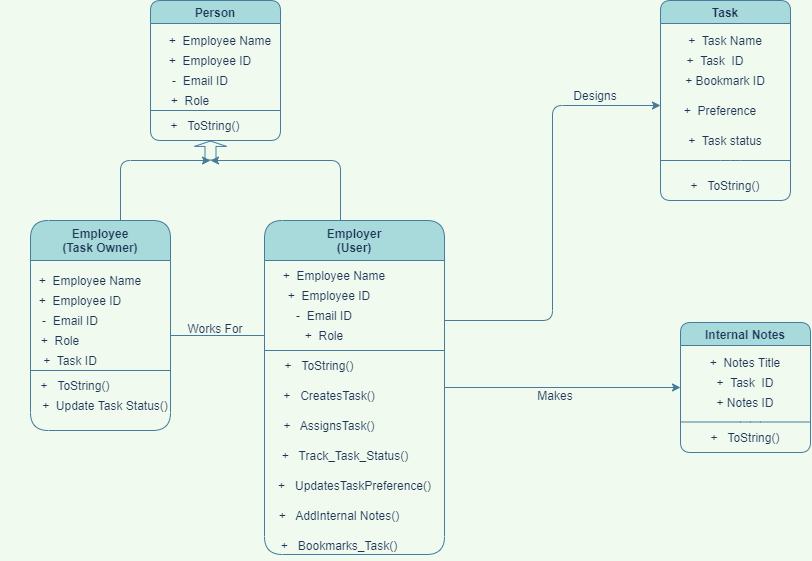

The diagram above was exported from draw.io. Its source (the exported page's mxGraphModel, read from the mxfile embedded in the PNG):
<mxGraphModel dx="1865" dy="579" grid="0" gridSize="10" guides="1" tooltips="1" connect="1" arrows="1" fold="1" page="1" pageScale="1" pageWidth="827" pageHeight="1169" background="#F1FAEE" math="0" shadow="0">
  <root>
    <mxCell id="WIyWlLk6GJQsqaUBKTNV-0" />
    <mxCell id="WIyWlLk6GJQsqaUBKTNV-1" parent="WIyWlLk6GJQsqaUBKTNV-0" />
    <mxCell id="QpIwYpB42Rs4GS5phtvq-0" value="Person" style="swimlane;fillColor=#A8DADC;strokeColor=#457B9D;fontColor=#1D3557;rounded=1;" parent="WIyWlLk6GJQsqaUBKTNV-1" vertex="1">
      <mxGeometry x="120" y="20" width="130" height="140" as="geometry" />
    </mxCell>
    <mxCell id="QpIwYpB42Rs4GS5phtvq-3" value="+&amp;nbsp; Employee ID" style="text;html=1;strokeColor=none;fillColor=none;align=center;verticalAlign=middle;whiteSpace=wrap;fontColor=#1D3557;rounded=1;" parent="QpIwYpB42Rs4GS5phtvq-0" vertex="1">
      <mxGeometry y="50" width="120" height="20" as="geometry" />
    </mxCell>
    <mxCell id="QpIwYpB42Rs4GS5phtvq-7" value="+&amp;nbsp; &amp;nbsp;ToString()" style="text;html=1;strokeColor=none;fillColor=none;align=center;verticalAlign=middle;whiteSpace=wrap;fontColor=#1D3557;rounded=1;" parent="QpIwYpB42Rs4GS5phtvq-0" vertex="1">
      <mxGeometry x="-10" y="110" width="130" height="30" as="geometry" />
    </mxCell>
    <mxCell id="QpIwYpB42Rs4GS5phtvq-9" value="+&amp;nbsp; Employee Name" style="text;html=1;strokeColor=none;fillColor=none;align=center;verticalAlign=middle;whiteSpace=wrap;fontColor=#1D3557;rounded=1;" parent="QpIwYpB42Rs4GS5phtvq-0" vertex="1">
      <mxGeometry x="10" y="30" width="120" height="20" as="geometry" />
    </mxCell>
    <mxCell id="QpIwYpB42Rs4GS5phtvq-4" value="-&amp;nbsp; Email ID" style="text;html=1;strokeColor=none;fillColor=none;align=center;verticalAlign=middle;whiteSpace=wrap;fontColor=#1D3557;rounded=1;" parent="QpIwYpB42Rs4GS5phtvq-0" vertex="1">
      <mxGeometry x="-10" y="70" width="120" height="20" as="geometry" />
    </mxCell>
    <mxCell id="QpIwYpB42Rs4GS5phtvq-5" value="+&amp;nbsp; Role" style="text;html=1;strokeColor=none;fillColor=none;align=center;verticalAlign=middle;whiteSpace=wrap;fontColor=#1D3557;rounded=1;" parent="QpIwYpB42Rs4GS5phtvq-0" vertex="1">
      <mxGeometry x="-20" y="90" width="120" height="20" as="geometry" />
    </mxCell>
    <mxCell id="QpIwYpB42Rs4GS5phtvq-6" value="" style="endArrow=none;html=1;strokeColor=#457B9D;fontColor=#1D3557;labelBackgroundColor=#F1FAEE;" parent="QpIwYpB42Rs4GS5phtvq-0" edge="1">
      <mxGeometry width="50" height="50" relative="1" as="geometry">
        <mxPoint y="110" as="sourcePoint" />
        <mxPoint x="130" y="110" as="targetPoint" />
      </mxGeometry>
    </mxCell>
    <mxCell id="QpIwYpB42Rs4GS5phtvq-52" style="edgeStyle=orthogonalEdgeStyle;orthogonalLoop=1;jettySize=auto;html=1;strokeColor=#457B9D;fontColor=#1D3557;labelBackgroundColor=#F1FAEE;" parent="WIyWlLk6GJQsqaUBKTNV-1" source="QpIwYpB42Rs4GS5phtvq-11" edge="1">
      <mxGeometry relative="1" as="geometry">
        <mxPoint x="180" y="180" as="targetPoint" />
        <Array as="points">
          <mxPoint x="90" y="180" />
        </Array>
      </mxGeometry>
    </mxCell>
    <mxCell id="QpIwYpB42Rs4GS5phtvq-11" value="Employee&#10;(Task Owner)" style="swimlane;startSize=40;fillColor=#A8DADC;strokeColor=#457B9D;fontColor=#1D3557;rounded=1;" parent="WIyWlLk6GJQsqaUBKTNV-1" vertex="1">
      <mxGeometry y="240" width="140" height="210" as="geometry" />
    </mxCell>
    <mxCell id="QpIwYpB42Rs4GS5phtvq-12" value="+&amp;nbsp; Employee ID" style="text;html=1;strokeColor=none;fillColor=none;align=center;verticalAlign=middle;whiteSpace=wrap;fontColor=#1D3557;rounded=1;" parent="QpIwYpB42Rs4GS5phtvq-11" vertex="1">
      <mxGeometry x="-10" y="70" width="120" height="20" as="geometry" />
    </mxCell>
    <mxCell id="QpIwYpB42Rs4GS5phtvq-13" value="+&amp;nbsp; &amp;nbsp;ToString()" style="text;html=1;strokeColor=none;fillColor=none;align=center;verticalAlign=middle;whiteSpace=wrap;fontColor=#1D3557;rounded=1;" parent="QpIwYpB42Rs4GS5phtvq-11" vertex="1">
      <mxGeometry x="-20" y="150" width="130" height="30" as="geometry" />
    </mxCell>
    <mxCell id="QpIwYpB42Rs4GS5phtvq-14" value="+&amp;nbsp; Employee Name" style="text;html=1;strokeColor=none;fillColor=none;align=center;verticalAlign=middle;whiteSpace=wrap;fontColor=#1D3557;rounded=1;" parent="QpIwYpB42Rs4GS5phtvq-11" vertex="1">
      <mxGeometry y="50" width="120" height="20" as="geometry" />
    </mxCell>
    <mxCell id="QpIwYpB42Rs4GS5phtvq-15" value="-&amp;nbsp; Email ID" style="text;html=1;strokeColor=none;fillColor=none;align=center;verticalAlign=middle;whiteSpace=wrap;fontColor=#1D3557;rounded=1;" parent="QpIwYpB42Rs4GS5phtvq-11" vertex="1">
      <mxGeometry x="-20" y="90" width="120" height="20" as="geometry" />
    </mxCell>
    <mxCell id="QpIwYpB42Rs4GS5phtvq-16" value="+&amp;nbsp; Role" style="text;html=1;strokeColor=none;fillColor=none;align=center;verticalAlign=middle;whiteSpace=wrap;fontColor=#1D3557;rounded=1;" parent="QpIwYpB42Rs4GS5phtvq-11" vertex="1">
      <mxGeometry x="-30" y="110" width="120" height="20" as="geometry" />
    </mxCell>
    <mxCell id="QpIwYpB42Rs4GS5phtvq-17" value="" style="endArrow=none;html=1;strokeColor=#457B9D;fontColor=#1D3557;labelBackgroundColor=#F1FAEE;" parent="QpIwYpB42Rs4GS5phtvq-11" edge="1">
      <mxGeometry width="50" height="50" relative="1" as="geometry">
        <mxPoint y="150" as="sourcePoint" />
        <mxPoint x="140" y="150" as="targetPoint" />
      </mxGeometry>
    </mxCell>
    <mxCell id="QpIwYpB42Rs4GS5phtvq-32" value="+&amp;nbsp; Update Task Status()" style="text;html=1;strokeColor=none;fillColor=none;align=center;verticalAlign=middle;whiteSpace=wrap;fontColor=#1D3557;rounded=1;" parent="QpIwYpB42Rs4GS5phtvq-11" vertex="1">
      <mxGeometry x="-10" y="170" width="170" height="30" as="geometry" />
    </mxCell>
    <mxCell id="QpIwYpB42Rs4GS5phtvq-33" value="+&amp;nbsp; Task ID" style="text;html=1;strokeColor=none;fillColor=none;align=center;verticalAlign=middle;whiteSpace=wrap;fontColor=#1D3557;rounded=1;" parent="QpIwYpB42Rs4GS5phtvq-11" vertex="1">
      <mxGeometry x="-20" y="130" width="120" height="20" as="geometry" />
    </mxCell>
    <mxCell id="QpIwYpB42Rs4GS5phtvq-53" style="edgeStyle=orthogonalEdgeStyle;orthogonalLoop=1;jettySize=auto;html=1;strokeColor=#457B9D;fontColor=#1D3557;labelBackgroundColor=#F1FAEE;" parent="WIyWlLk6GJQsqaUBKTNV-1" source="QpIwYpB42Rs4GS5phtvq-18" edge="1">
      <mxGeometry relative="1" as="geometry">
        <mxPoint x="180" y="180" as="targetPoint" />
        <Array as="points">
          <mxPoint x="310" y="180" />
        </Array>
      </mxGeometry>
    </mxCell>
    <mxCell id="QpIwYpB42Rs4GS5phtvq-77" style="edgeStyle=orthogonalEdgeStyle;orthogonalLoop=1;jettySize=auto;html=1;entryX=0;entryY=0.25;entryDx=0;entryDy=0;strokeColor=#457B9D;fontColor=#1D3557;labelBackgroundColor=#F1FAEE;" parent="WIyWlLk6GJQsqaUBKTNV-1" source="QpIwYpB42Rs4GS5phtvq-18" target="QpIwYpB42Rs4GS5phtvq-74" edge="1">
      <mxGeometry relative="1" as="geometry">
        <Array as="points">
          <mxPoint x="522" y="340" />
          <mxPoint x="522" y="125" />
        </Array>
      </mxGeometry>
    </mxCell>
    <mxCell id="QpIwYpB42Rs4GS5phtvq-86" style="edgeStyle=orthogonalEdgeStyle;orthogonalLoop=1;jettySize=auto;html=1;entryX=0;entryY=0.5;entryDx=0;entryDy=0;strokeColor=#457B9D;fontColor=#1D3557;labelBackgroundColor=#F1FAEE;" parent="WIyWlLk6GJQsqaUBKTNV-1" source="QpIwYpB42Rs4GS5phtvq-18" target="QpIwYpB42Rs4GS5phtvq-78" edge="1">
      <mxGeometry relative="1" as="geometry" />
    </mxCell>
    <mxCell id="QpIwYpB42Rs4GS5phtvq-18" value="Employer&#10;(User)" style="swimlane;startSize=40;fillColor=#A8DADC;strokeColor=#457B9D;fontColor=#1D3557;rounded=1;" parent="WIyWlLk6GJQsqaUBKTNV-1" vertex="1">
      <mxGeometry x="234" y="240" width="180" height="334" as="geometry" />
    </mxCell>
    <mxCell id="QpIwYpB42Rs4GS5phtvq-19" value="+&amp;nbsp; Employee ID" style="text;html=1;strokeColor=none;fillColor=none;align=center;verticalAlign=middle;whiteSpace=wrap;fontColor=#1D3557;rounded=1;" parent="QpIwYpB42Rs4GS5phtvq-18" vertex="1">
      <mxGeometry x="5" y="65" width="120" height="20" as="geometry" />
    </mxCell>
    <mxCell id="QpIwYpB42Rs4GS5phtvq-20" value="+&amp;nbsp; &amp;nbsp;ToString()" style="text;html=1;strokeColor=none;fillColor=none;align=center;verticalAlign=middle;whiteSpace=wrap;fontColor=#1D3557;rounded=1;" parent="QpIwYpB42Rs4GS5phtvq-18" vertex="1">
      <mxGeometry x="-10" y="130" width="130" height="30" as="geometry" />
    </mxCell>
    <mxCell id="QpIwYpB42Rs4GS5phtvq-22" value="-&amp;nbsp; Email ID" style="text;html=1;strokeColor=none;fillColor=none;align=center;verticalAlign=middle;whiteSpace=wrap;fontColor=#1D3557;rounded=1;" parent="QpIwYpB42Rs4GS5phtvq-18" vertex="1">
      <mxGeometry y="85" width="120" height="20" as="geometry" />
    </mxCell>
    <mxCell id="QpIwYpB42Rs4GS5phtvq-23" value="+&amp;nbsp; Role" style="text;html=1;strokeColor=none;fillColor=none;align=center;verticalAlign=middle;whiteSpace=wrap;fontColor=#1D3557;rounded=1;" parent="QpIwYpB42Rs4GS5phtvq-18" vertex="1">
      <mxGeometry y="105" width="120" height="20" as="geometry" />
    </mxCell>
    <mxCell id="QpIwYpB42Rs4GS5phtvq-24" value="" style="endArrow=none;html=1;strokeColor=#457B9D;fontColor=#1D3557;labelBackgroundColor=#F1FAEE;" parent="QpIwYpB42Rs4GS5phtvq-18" edge="1">
      <mxGeometry width="50" height="50" relative="1" as="geometry">
        <mxPoint y="130" as="sourcePoint" />
        <mxPoint x="180" y="130" as="targetPoint" />
      </mxGeometry>
    </mxCell>
    <mxCell id="QpIwYpB42Rs4GS5phtvq-21" value="+&amp;nbsp; Employee Name" style="text;html=1;strokeColor=none;fillColor=none;align=center;verticalAlign=middle;whiteSpace=wrap;fontColor=#1D3557;rounded=1;" parent="QpIwYpB42Rs4GS5phtvq-18" vertex="1">
      <mxGeometry x="10" y="45" width="120" height="20" as="geometry" />
    </mxCell>
    <mxCell id="QpIwYpB42Rs4GS5phtvq-40" value="+&amp;nbsp; &amp;nbsp;AssignsTask()" style="text;html=1;strokeColor=none;fillColor=none;align=center;verticalAlign=middle;whiteSpace=wrap;fontColor=#1D3557;rounded=1;" parent="QpIwYpB42Rs4GS5phtvq-18" vertex="1">
      <mxGeometry y="190" width="130" height="30" as="geometry" />
    </mxCell>
    <mxCell id="QpIwYpB42Rs4GS5phtvq-41" value="+&amp;nbsp; &amp;nbsp;UpdatesTaskPreference()" style="text;html=1;strokeColor=none;fillColor=none;align=center;verticalAlign=middle;whiteSpace=wrap;fontColor=#1D3557;rounded=1;" parent="QpIwYpB42Rs4GS5phtvq-18" vertex="1">
      <mxGeometry x="2.5" y="250" width="175" height="30" as="geometry" />
    </mxCell>
    <mxCell id="QpIwYpB42Rs4GS5phtvq-42" value="+&amp;nbsp; &amp;nbsp;AddInternal Notes()" style="text;html=1;strokeColor=none;fillColor=none;align=center;verticalAlign=middle;whiteSpace=wrap;fontColor=#1D3557;rounded=1;" parent="QpIwYpB42Rs4GS5phtvq-18" vertex="1">
      <mxGeometry x="10" y="280" width="130" height="30" as="geometry" />
    </mxCell>
    <mxCell id="QpIwYpB42Rs4GS5phtvq-54" value="+&amp;nbsp; &amp;nbsp;Bookmarks_Task()" style="text;html=1;strokeColor=none;fillColor=none;align=center;verticalAlign=middle;whiteSpace=wrap;fontColor=#1D3557;rounded=1;" parent="QpIwYpB42Rs4GS5phtvq-18" vertex="1">
      <mxGeometry x="10" y="310" width="130" height="30" as="geometry" />
    </mxCell>
    <mxCell id="QpIwYpB42Rs4GS5phtvq-66" value="+&amp;nbsp; &amp;nbsp;CreatesTask()" style="text;html=1;strokeColor=none;fillColor=none;align=center;verticalAlign=middle;whiteSpace=wrap;fontColor=#1D3557;rounded=1;" parent="QpIwYpB42Rs4GS5phtvq-18" vertex="1">
      <mxGeometry y="160" width="130" height="30" as="geometry" />
    </mxCell>
    <mxCell id="QpIwYpB42Rs4GS5phtvq-68" value="+&amp;nbsp; &amp;nbsp;Track_Task_Status()" style="text;html=1;strokeColor=none;fillColor=none;align=center;verticalAlign=middle;whiteSpace=wrap;fontColor=#1D3557;rounded=1;" parent="QpIwYpB42Rs4GS5phtvq-18" vertex="1">
      <mxGeometry x="16" y="220" width="130" height="30" as="geometry" />
    </mxCell>
    <mxCell id="QpIwYpB42Rs4GS5phtvq-47" value="Works For" style="text;html=1;strokeColor=none;fillColor=none;align=center;verticalAlign=middle;whiteSpace=wrap;fontColor=#1D3557;rounded=1;" parent="WIyWlLk6GJQsqaUBKTNV-1" vertex="1">
      <mxGeometry x="149" y="333" width="72" height="30" as="geometry" />
    </mxCell>
    <mxCell id="QpIwYpB42Rs4GS5phtvq-48" value="Designs" style="text;html=1;strokeColor=none;fillColor=none;align=center;verticalAlign=middle;whiteSpace=wrap;rotation=0;fontColor=#1D3557;rounded=1;" parent="WIyWlLk6GJQsqaUBKTNV-1" vertex="1">
      <mxGeometry x="530" y="100" width="70" height="30" as="geometry" />
    </mxCell>
    <mxCell id="QpIwYpB42Rs4GS5phtvq-49" value="Makes" style="text;html=1;strokeColor=none;fillColor=none;align=center;verticalAlign=middle;whiteSpace=wrap;fontColor=#1D3557;rounded=1;" parent="WIyWlLk6GJQsqaUBKTNV-1" vertex="1">
      <mxGeometry x="460" y="400" width="130" height="30" as="geometry" />
    </mxCell>
    <mxCell id="QpIwYpB42Rs4GS5phtvq-51" value="" style="shape=flexArrow;endArrow=classic;html=1;width=11;endSize=1.47;strokeColor=#457B9D;fontColor=#1D3557;labelBackgroundColor=#F1FAEE;" parent="WIyWlLk6GJQsqaUBKTNV-1" edge="1">
      <mxGeometry width="50" height="50" relative="1" as="geometry">
        <mxPoint x="180" y="180" as="sourcePoint" />
        <mxPoint x="180" y="160" as="targetPoint" />
      </mxGeometry>
    </mxCell>
    <mxCell id="QpIwYpB42Rs4GS5phtvq-69" value="Task" style="swimlane;fillColor=#A8DADC;strokeColor=#457B9D;fontColor=#1D3557;rounded=1;" parent="WIyWlLk6GJQsqaUBKTNV-1" vertex="1">
      <mxGeometry x="630" y="20" width="130" height="200" as="geometry" />
    </mxCell>
    <mxCell id="QpIwYpB42Rs4GS5phtvq-70" value="+&amp;nbsp; Task&amp;nbsp; ID" style="text;html=1;strokeColor=none;fillColor=none;align=center;verticalAlign=middle;whiteSpace=wrap;fontColor=#1D3557;rounded=1;" parent="QpIwYpB42Rs4GS5phtvq-69" vertex="1">
      <mxGeometry x="-10" y="50" width="130" height="20" as="geometry" />
    </mxCell>
    <mxCell id="QpIwYpB42Rs4GS5phtvq-71" value="+&amp;nbsp; &amp;nbsp;ToString()" style="text;html=1;strokeColor=none;fillColor=none;align=center;verticalAlign=middle;whiteSpace=wrap;fontColor=#1D3557;rounded=1;" parent="QpIwYpB42Rs4GS5phtvq-69" vertex="1">
      <mxGeometry y="170" width="130" height="30" as="geometry" />
    </mxCell>
    <mxCell id="QpIwYpB42Rs4GS5phtvq-72" value="+&amp;nbsp; Task Name" style="text;html=1;strokeColor=none;fillColor=none;align=center;verticalAlign=middle;whiteSpace=wrap;fontColor=#1D3557;rounded=1;" parent="QpIwYpB42Rs4GS5phtvq-69" vertex="1">
      <mxGeometry y="30" width="130" height="20" as="geometry" />
    </mxCell>
    <mxCell id="QpIwYpB42Rs4GS5phtvq-73" value="+ Bookmark ID" style="text;html=1;strokeColor=none;fillColor=none;align=center;verticalAlign=middle;whiteSpace=wrap;fontColor=#1D3557;rounded=1;" parent="QpIwYpB42Rs4GS5phtvq-69" vertex="1">
      <mxGeometry y="70" width="130" height="20" as="geometry" />
    </mxCell>
    <mxCell id="QpIwYpB42Rs4GS5phtvq-74" value="+&amp;nbsp; Preference" style="text;html=1;strokeColor=none;fillColor=none;align=center;verticalAlign=middle;whiteSpace=wrap;fontColor=#1D3557;rounded=1;" parent="QpIwYpB42Rs4GS5phtvq-69" vertex="1">
      <mxGeometry y="100" width="120" height="20" as="geometry" />
    </mxCell>
    <mxCell id="QpIwYpB42Rs4GS5phtvq-75" value="" style="endArrow=none;html=1;strokeColor=#457B9D;fontColor=#1D3557;labelBackgroundColor=#F1FAEE;" parent="QpIwYpB42Rs4GS5phtvq-69" edge="1">
      <mxGeometry width="50" height="50" relative="1" as="geometry">
        <mxPoint y="160" as="sourcePoint" />
        <mxPoint x="130" y="160" as="targetPoint" />
        <Array as="points">
          <mxPoint x="70" y="160" />
        </Array>
      </mxGeometry>
    </mxCell>
    <mxCell id="QpIwYpB42Rs4GS5phtvq-76" value="+&amp;nbsp; Task status" style="text;html=1;strokeColor=none;fillColor=none;align=center;verticalAlign=middle;whiteSpace=wrap;fontColor=#1D3557;rounded=1;" parent="QpIwYpB42Rs4GS5phtvq-69" vertex="1">
      <mxGeometry y="130" width="130" height="20" as="geometry" />
    </mxCell>
    <mxCell id="QpIwYpB42Rs4GS5phtvq-78" value="Internal Notes" style="swimlane;startSize=23;fillColor=#A8DADC;strokeColor=#457B9D;fontColor=#1D3557;rounded=1;" parent="WIyWlLk6GJQsqaUBKTNV-1" vertex="1">
      <mxGeometry x="650" y="342" width="130" height="130" as="geometry" />
    </mxCell>
    <mxCell id="QpIwYpB42Rs4GS5phtvq-79" value="+&amp;nbsp; Task&amp;nbsp; ID" style="text;html=1;strokeColor=none;fillColor=none;align=center;verticalAlign=middle;whiteSpace=wrap;fontColor=#1D3557;rounded=1;" parent="QpIwYpB42Rs4GS5phtvq-78" vertex="1">
      <mxGeometry y="50" width="130" height="20" as="geometry" />
    </mxCell>
    <mxCell id="QpIwYpB42Rs4GS5phtvq-80" value="+&amp;nbsp; &amp;nbsp;ToString()" style="text;html=1;strokeColor=none;fillColor=none;align=center;verticalAlign=middle;whiteSpace=wrap;fontColor=#1D3557;rounded=1;" parent="QpIwYpB42Rs4GS5phtvq-78" vertex="1">
      <mxGeometry y="100" width="130" height="30" as="geometry" />
    </mxCell>
    <mxCell id="QpIwYpB42Rs4GS5phtvq-81" value="+&amp;nbsp; Notes Title" style="text;html=1;strokeColor=none;fillColor=none;align=center;verticalAlign=middle;whiteSpace=wrap;fontColor=#1D3557;rounded=1;" parent="QpIwYpB42Rs4GS5phtvq-78" vertex="1">
      <mxGeometry y="30" width="130" height="20" as="geometry" />
    </mxCell>
    <mxCell id="QpIwYpB42Rs4GS5phtvq-82" value="+ Notes ID" style="text;html=1;strokeColor=none;fillColor=none;align=center;verticalAlign=middle;whiteSpace=wrap;fontColor=#1D3557;rounded=1;" parent="QpIwYpB42Rs4GS5phtvq-78" vertex="1">
      <mxGeometry y="70" width="130" height="20" as="geometry" />
    </mxCell>
    <mxCell id="QpIwYpB42Rs4GS5phtvq-84" value="" style="endArrow=none;html=1;strokeColor=#457B9D;fontColor=#1D3557;labelBackgroundColor=#F1FAEE;" parent="QpIwYpB42Rs4GS5phtvq-78" edge="1">
      <mxGeometry width="50" height="50" relative="1" as="geometry">
        <mxPoint y="99.5" as="sourcePoint" />
        <mxPoint x="130" y="99.5" as="targetPoint" />
        <Array as="points">
          <mxPoint x="70" y="99.5" />
        </Array>
      </mxGeometry>
    </mxCell>
    <mxCell id="QpIwYpB42Rs4GS5phtvq-88" value="" style="endArrow=none;html=1;entryX=0;entryY=0.5;entryDx=0;entryDy=0;strokeColor=#457B9D;fontColor=#1D3557;labelBackgroundColor=#F1FAEE;" parent="WIyWlLk6GJQsqaUBKTNV-1" target="QpIwYpB42Rs4GS5phtvq-23" edge="1">
      <mxGeometry width="50" height="50" relative="1" as="geometry">
        <mxPoint x="140" y="355" as="sourcePoint" />
        <mxPoint x="197" y="305" as="targetPoint" />
      </mxGeometry>
    </mxCell>
  </root>
</mxGraphModel>